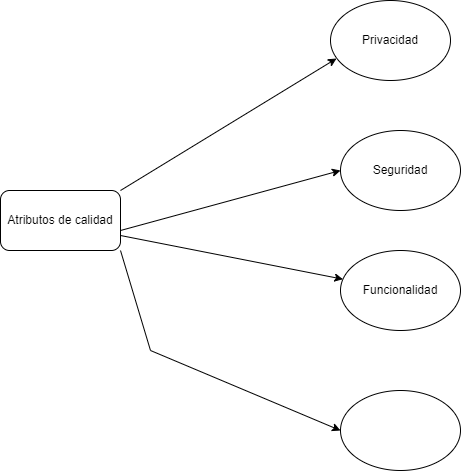

The diagram above was exported from draw.io. Its source (the exported page's mxGraphModel, read from the mxfile embedded in the PNG):
<mxGraphModel dx="1422" dy="794" grid="1" gridSize="10" guides="1" tooltips="1" connect="1" arrows="1" fold="1" page="1" pageScale="1" pageWidth="1169" pageHeight="1654" math="0" shadow="0">
  <root>
    <mxCell id="0" />
    <mxCell id="1" parent="0" />
    <mxCell id="jEv0RbjW9XHHtXkPF53R-2" value="Atributos de calidad" style="rounded=1;whiteSpace=wrap;html=1;" vertex="1" parent="1">
      <mxGeometry x="170" y="350" width="120" height="60" as="geometry" />
    </mxCell>
    <mxCell id="jEv0RbjW9XHHtXkPF53R-3" value="Privacidad" style="ellipse;whiteSpace=wrap;html=1;" vertex="1" parent="1">
      <mxGeometry x="500" y="160" width="120" height="80" as="geometry" />
    </mxCell>
    <mxCell id="jEv0RbjW9XHHtXkPF53R-4" value="Seguridad" style="ellipse;whiteSpace=wrap;html=1;" vertex="1" parent="1">
      <mxGeometry x="510" y="290" width="120" height="80" as="geometry" />
    </mxCell>
    <mxCell id="jEv0RbjW9XHHtXkPF53R-5" value="Funcionalidad" style="ellipse;whiteSpace=wrap;html=1;" vertex="1" parent="1">
      <mxGeometry x="510" y="410" width="120" height="80" as="geometry" />
    </mxCell>
    <mxCell id="jEv0RbjW9XHHtXkPF53R-6" value="" style="ellipse;whiteSpace=wrap;html=1;" vertex="1" parent="1">
      <mxGeometry x="510" y="550" width="120" height="80" as="geometry" />
    </mxCell>
    <mxCell id="jEv0RbjW9XHHtXkPF53R-7" value="" style="endArrow=classic;html=1;rounded=0;entryX=0.05;entryY=0.725;entryDx=0;entryDy=0;entryPerimeter=0;" edge="1" parent="1" target="jEv0RbjW9XHHtXkPF53R-3">
      <mxGeometry width="50" height="50" relative="1" as="geometry">
        <mxPoint x="290" y="350" as="sourcePoint" />
        <mxPoint x="340" y="300" as="targetPoint" />
      </mxGeometry>
    </mxCell>
    <mxCell id="jEv0RbjW9XHHtXkPF53R-8" value="" style="endArrow=classic;html=1;rounded=0;entryX=0;entryY=0.5;entryDx=0;entryDy=0;" edge="1" parent="1" target="jEv0RbjW9XHHtXkPF53R-4">
      <mxGeometry width="50" height="50" relative="1" as="geometry">
        <mxPoint x="290" y="390" as="sourcePoint" />
        <mxPoint x="340" y="340" as="targetPoint" />
      </mxGeometry>
    </mxCell>
    <mxCell id="jEv0RbjW9XHHtXkPF53R-9" value="" style="endArrow=classic;html=1;rounded=0;exitX=1;exitY=0.75;exitDx=0;exitDy=0;" edge="1" parent="1" source="jEv0RbjW9XHHtXkPF53R-2" target="jEv0RbjW9XHHtXkPF53R-5">
      <mxGeometry width="50" height="50" relative="1" as="geometry">
        <mxPoint x="290" y="410" as="sourcePoint" />
        <mxPoint x="340" y="360" as="targetPoint" />
      </mxGeometry>
    </mxCell>
    <mxCell id="jEv0RbjW9XHHtXkPF53R-10" value="" style="endArrow=classic;html=1;rounded=0;entryX=0;entryY=0.5;entryDx=0;entryDy=0;exitX=1;exitY=1;exitDx=0;exitDy=0;" edge="1" parent="1" source="jEv0RbjW9XHHtXkPF53R-2" target="jEv0RbjW9XHHtXkPF53R-6">
      <mxGeometry width="50" height="50" relative="1" as="geometry">
        <mxPoint x="310" y="520" as="sourcePoint" />
        <mxPoint x="360" y="470" as="targetPoint" />
        <Array as="points">
          <mxPoint x="320" y="510" />
        </Array>
      </mxGeometry>
    </mxCell>
  </root>
</mxGraphModel>